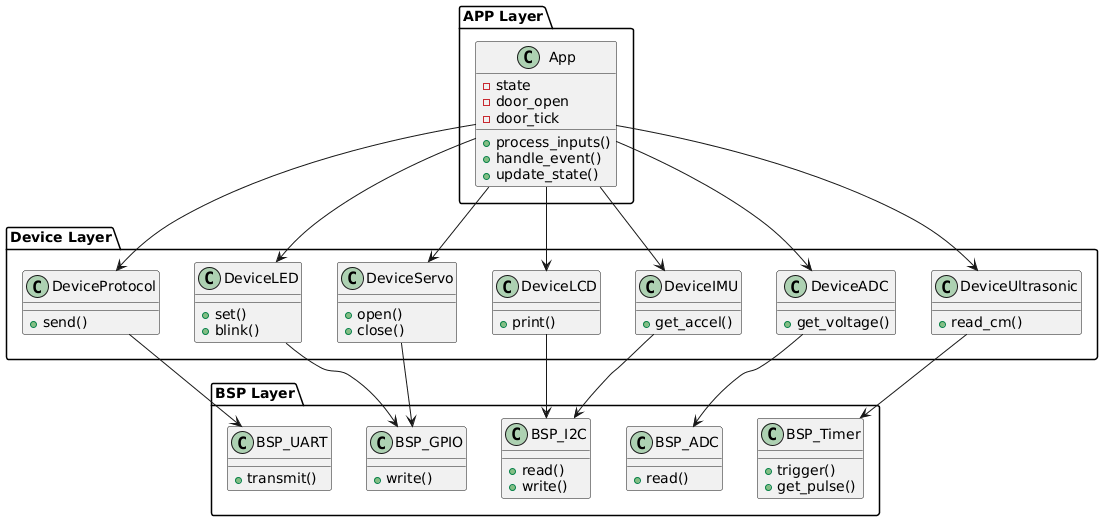

The diagram above was rendered by PlantUML. Its source (embedded in the PNG):
@startuml
package "APP Layer" {
    class App {
        - state
        - door_open
        - door_tick
        + process_inputs()
        + handle_event()
        + update_state()
    }
}

package "Device Layer" {

    class DeviceUltrasonic {
        + read_cm()
    }

    class DeviceIMU {
        + get_accel()
    }

    class DeviceADC {
        + get_voltage()
    }

    class DeviceServo {
        + open()
        + close()
    }

    class DeviceLED {
        + set()
        + blink()
    }

    class DeviceLCD {
        + print()
    }

    class DeviceProtocol {
        + send()
    }
}

package "BSP Layer" {

    class BSP_Timer {
        + trigger()
        + get_pulse()
    }

    class BSP_I2C {
        + read()
        + write()
    }

    class BSP_ADC {
        + read()
    }

    class BSP_UART {
        + transmit()
    }

    class BSP_GPIO {
        + write()
    }
}

App --> DeviceUltrasonic
App --> DeviceIMU
App --> DeviceADC
App --> DeviceServo
App --> DeviceLED
App --> DeviceLCD
App --> DeviceProtocol

DeviceUltrasonic --> BSP_Timer
DeviceIMU --> BSP_I2C
DeviceADC --> BSP_ADC
DeviceProtocol --> BSP_UART
DeviceLED --> BSP_GPIO
DeviceServo --> BSP_GPIO
DeviceLCD --> BSP_I2C
@enduml